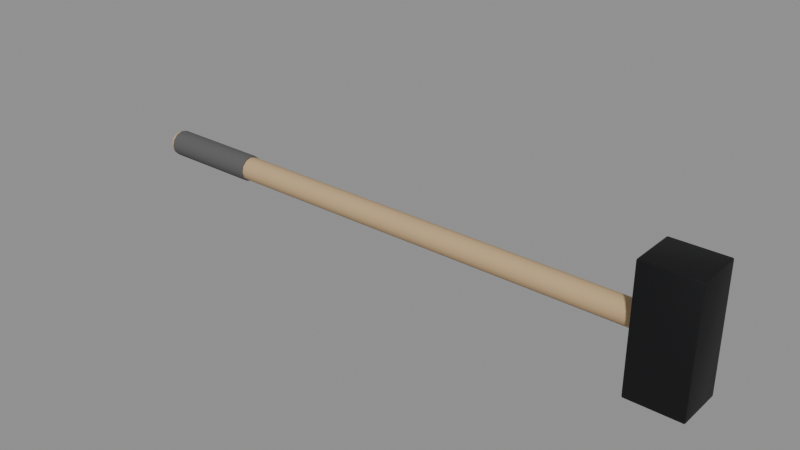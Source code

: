 # Source: SM_Sledgehammer.blend  (saved by Blender 5.3.31; exported with 4.5.12 LTS)
import bpy
from mathutils import Matrix  # noqa: F401  (used for matrix-valued properties, if any)

bpy.ops.wm.read_factory_settings(use_empty=True)
scene = bpy.context.scene
scene.name = 'Scene'

# ---- materials (node trees are filled in below, after node groups)
mat_m_lightwood = bpy.data.materials.new('M_LightWood')
mat_m_lightwood.diffuse_color = (0.55, 0.38, 0.2, 1.0)
mat_m_darksteel = bpy.data.materials.new('M_DarkSteel')
mat_m_darksteel.diffuse_color = (0.02, 0.02, 0.022, 1.0)
mat_m_fabric = bpy.data.materials.new('M_Fabric')
mat_m_fabric.diffuse_color = (0.1, 0.1, 0.1, 1.0)

# ---- node groups
ng_smooth_by_angle = bpy.data.node_groups.new('Smooth by Angle', 'GeometryNodeTree')
_s = ng_smooth_by_angle.interface.new_socket(name='Mesh', in_out='OUTPUT', socket_type='NodeSocketGeometry')
_s = ng_smooth_by_angle.interface.new_socket(name='Mesh', in_out='INPUT', socket_type='NodeSocketGeometry')
_s = ng_smooth_by_angle.interface.new_socket(name='Angle', in_out='INPUT', socket_type='NodeSocketFloat')
_s.subtype = 'ANGLE'
_s.default_value = 0.5236
_s.min_value = 0.0
_s.max_value = 3.142
_s.description = 'Maximum face angle for smooth edges'
_s = ng_smooth_by_angle.interface.new_socket(name='Ignore Sharpness', in_out='INPUT', socket_type='NodeSocketBool')
_s.force_non_field = True
ng_smooth_by_angle.is_modifier = True
_N = ng_smooth_by_angle.nodes; _L = ng_smooth_by_angle.links
n0 = _N.new('GeometryNodeSetShadeSmooth'); n0.name = 'Set Shade Smooth'; n0.location = (120, -80)
n0.domain = 'EDGE'
n1 = _N.new('GeometryNodeSetShadeSmooth'); n1.name = 'Set Shade Smooth.001'; n1.location = (300, -80)
n2 = _N.new('NodeGroupOutput'); n2.name = 'Group Output'; n2.location = (480, -80)
n3 = _N.new('GeometryNodeInputMeshEdgeAngle'); n3.name = 'Edge Angle'; n3.location = (-440, -240)
n4 = _N.new('NodeGroupInput'); n4.name = 'Group Input'; n4.location = (-80, -80)
n5 = _N.new('GeometryNodeInputEdgeSmooth'); n5.name = 'Is Edge Smooth'; n5.location = (-260, -120)
n6 = _N.new('GeometryNodeInputShadeSmooth'); n6.name = 'Is Shade Smooth'; n6.location = (-440, -397)
n7 = _N.new('FunctionNodeCompare'); n7.name = 'Compare'; n7.location = (-260, -260)
n7.operation = 'LESS_EQUAL'
n8 = _N.new('FunctionNodeBooleanMath'); n8.name = 'Boolean Math.001'; n8.location = (-80, -260)
n9 = _N.new('NodeGroupInput'); n9.name = 'Group Input.001'; n9.location = (-440, -329)
n10 = _N.new('NodeGroupInput'); n10.name = 'Group Input.002'; n10.location = (-259, -189)
n11 = _N.new('FunctionNodeBooleanMath'); n11.name = 'Boolean Math'; n11.location = (-80, -149)
n11.operation = 'OR'
n12 = _N.new('FunctionNodeBooleanMath'); n12.name = 'Boolean Math.002'; n12.location = (-260, -380)
n12.operation = 'OR'
n13 = _N.new('NodeGroupInput'); n13.name = 'Group Input.003'; n13.location = (-440, -460)
_L.new(n3.outputs[0], n7.inputs[0])
_L.new(n1.outputs[0], n2.inputs[0])
_L.new(n9.outputs[1], n7.inputs[1])
_L.new(n7.outputs[0], n8.inputs[0])
_L.new(n4.outputs[0], n0.inputs[0])
_L.new(n0.outputs[0], n1.inputs[0])
_L.new(n8.outputs[0], n0.inputs[2])
_L.new(n10.outputs[2], n11.inputs[1])
_L.new(n5.outputs[0], n11.inputs[0])
_L.new(n11.outputs[0], n0.inputs[1])
_L.new(n13.outputs[2], n12.inputs[1])
_L.new(n6.outputs[0], n12.inputs[0])
_L.new(n12.outputs[0], n8.inputs[1])
n2.is_active_output = True

# ---- material node trees
mat_m_lightwood.use_nodes = True; mat_m_lightwood.node_tree.nodes.clear()
_N = mat_m_lightwood.node_tree.nodes; _L = mat_m_lightwood.node_tree.links
n0 = _N.new('ShaderNodeBsdfPrincipled'); n0.name = 'Principled BSDF'; n0.location = (-200, 100)
n0.inputs[0].default_value = (0.55, 0.38, 0.2, 1.0)
n0.inputs[2].default_value = 0.6
n0.inputs[10].default_value = 0.005
n1 = _N.new('ShaderNodeOutputMaterial'); n1.name = 'Material Output'; n1.location = (200, 100)
_L.new(n0.outputs[0], n1.inputs[0])
n1.is_active_output = True
mat_m_darksteel.use_nodes = True; mat_m_darksteel.node_tree.nodes.clear()
_N = mat_m_darksteel.node_tree.nodes; _L = mat_m_darksteel.node_tree.links
n0 = _N.new('ShaderNodeBsdfPrincipled'); n0.name = 'Principled BSDF'; n0.location = (-200, 100)
n0.inputs[0].default_value = (0.02, 0.02, 0.022, 1.0)
n0.inputs[1].default_value = 0.7
n0.inputs[2].default_value = 0.55
n0.inputs[10].default_value = 0.005
n1 = _N.new('ShaderNodeOutputMaterial'); n1.name = 'Material Output'; n1.location = (200, 100)
_L.new(n0.outputs[0], n1.inputs[0])
n1.is_active_output = True
mat_m_fabric.use_nodes = True; mat_m_fabric.node_tree.nodes.clear()
_N = mat_m_fabric.node_tree.nodes; _L = mat_m_fabric.node_tree.links
n0 = _N.new('ShaderNodeBsdfPrincipled'); n0.name = 'Principled BSDF'; n0.location = (-200, 100)
n0.inputs[0].default_value = (0.1, 0.1, 0.1, 1.0)
n0.inputs[2].default_value = 1.0
n0.inputs[10].default_value = 0.005
n1 = _N.new('ShaderNodeOutputMaterial'); n1.name = 'Material Output'; n1.location = (200, 100)
_L.new(n0.outputs[0], n1.inputs[0])
n1.is_active_output = True

# ---- meshes
me_sm_sledgehammer = bpy.data.meshes.new('SM_Sledgehammer')
me_sm_sledgehammer.from_pydata([(-0.15, 0.017, 1.858e-08), (0.7, 0.017, -1.858e-08), (-0.15, 0.01472, -0.0085), (0.7, 0.01472, -0.0085), (-0.15, 0.0085, -0.01472), (0.7, 0.0085, -0.01472), (-0.15, 0.0, -0.017), (0.7, 0.0, -0.017), (-0.15, -0.0085, -0.01472), (0.7, -0.0085, -0.01472), (-0.15, -0.01472, -0.0085), (0.7, -0.01472, -0.0085), (-0.15, -0.017, 1.858e-08), (0.7, -0.017, -1.858e-08), (-0.15, -0.01472, 0.0085), (0.7, -0.01472, 0.0085), (-0.15, -0.0085, 0.01472), (0.7, -0.0085, 0.01472), (-0.15, 0.0, 0.017), (0.7, 0.0, 0.017), (-0.15, 0.0085, 0.01472), (0.7, 0.0085, 0.01472), (-0.15, 0.01472, 0.0085), (0.7, 0.01472, 0.0085), (0.642, -0.033, -0.09), (0.642, -0.035, -0.088), (0.64, -0.033, -0.088), (0.642, -0.03441, -0.08941), (0.6408, -0.03415, -0.08915), (0.6406, -0.03441, -0.088), (0.6406, -0.033, -0.08941), (0.642, -0.035, 0.088), (0.642, -0.033, 0.09), (0.64, -0.033, 0.088), (0.642, -0.03441, 0.08941), (0.6408, -0.03415, 0.08915), (0.6406, -0.033, 0.08941), (0.6406, -0.03441, 0.088), (0.642, 0.033, -0.09), (0.64, 0.033, -0.088), (0.642, 0.035, -0.088), (0.6406, 0.033, -0.08941), (0.6408, 0.03415, -0.08915), (0.6406, 0.03441, -0.088), (0.642, 0.03441, -0.08941), (0.642, 0.033, 0.09), (0.642, 0.035, 0.088), (0.64, 0.033, 0.088), (0.642, 0.03441, 0.08941), (0.6408, 0.03415, 0.08915), (0.6406, 0.03441, 0.088), (0.6406, 0.033, 0.08941), (0.718, -0.033, -0.09), (0.72, -0.033, -0.088), (0.718, -0.035, -0.088), (0.7194, -0.033, -0.08941), (0.7192, -0.03415, -0.08915), (0.7194, -0.03441, -0.088), (0.718, -0.03441, -0.08941), (0.718, -0.033, 0.09), (0.718, -0.035, 0.088), (0.72, -0.033, 0.088), (0.718, -0.03441, 0.08941), (0.7192, -0.03415, 0.08915), (0.7194, -0.03441, 0.088), (0.7194, -0.033, 0.08941), (0.718, 0.033, -0.09), (0.718, 0.035, -0.088), (0.72, 0.033, -0.088), (0.718, 0.03441, -0.08941), (0.7192, 0.03415, -0.08915), (0.7194, 0.03441, -0.088), (0.7194, 0.033, -0.08941), (0.718, 0.033, 0.09), (0.72, 0.033, 0.088), (0.718, 0.035, 0.088), (0.7194, 0.033, 0.08941), (0.7192, 0.03415, 0.08915), (0.7194, 0.03441, 0.088), (0.718, 0.03441, 0.08941), (-0.145, 0.019, 3.278e-09), (0.005, 0.019, -3.278e-09), (-0.145, 0.01645, -0.0095), (0.005, 0.01645, -0.0095), (-0.145, 0.0095, -0.01645), (0.005, 0.0095, -0.01645), (-0.145, 0.0, -0.019), (0.005, 0.0, -0.019), (-0.145, -0.0095, -0.01645), (0.005, -0.0095, -0.01645), (-0.145, -0.01645, -0.0095), (0.005, -0.01645, -0.0095), (-0.145, -0.019, 3.278e-09), (0.005, -0.019, -3.278e-09), (-0.145, -0.01645, 0.0095), (0.005, -0.01645, 0.0095), (-0.145, -0.0095, 0.01645), (0.005, -0.0095, 0.01645), (-0.145, 0.0, 0.019), (0.005, 0.0, 0.019), (-0.145, 0.0095, 0.01645), (0.005, 0.0095, 0.01645), (-0.145, 0.01645, 0.0095), (0.005, 0.01645, 0.0095)], [], [(0, 1, 3, 2), (2, 3, 5, 4), (4, 5, 7, 6), (6, 7, 9, 8), (8, 9, 11, 10), (10, 11, 13, 12), (12, 13, 15, 14), (14, 15, 17, 16), (16, 17, 19, 18), (18, 19, 21, 20), (3, 1, 23, 21, 19, 17, 15, 13, 11, 9, 7, 5), (20, 21, 23, 22), (22, 23, 1, 0), (0, 2, 4, 6, 8, 10, 12, 14, 16, 18, 20, 22), (24, 27, 28, 30), (25, 29, 28, 27), (26, 30, 28, 29), (31, 34, 35, 37), (32, 36, 35, 34), (33, 37, 35, 36), (38, 41, 42, 44), (39, 43, 42, 41), (40, 44, 42, 43), (45, 48, 49, 51), (46, 50, 49, 48), (47, 51, 49, 50), (52, 55, 56, 58), (53, 57, 56, 55), (54, 58, 56, 57), (59, 62, 63, 65), (60, 64, 63, 62), (61, 65, 63, 64), (66, 69, 70, 72), (67, 71, 70, 69), (68, 72, 70, 71), (73, 76, 77, 79), (74, 78, 77, 76), (75, 79, 77, 78), (38, 24, 30, 41), (41, 30, 26, 39), (25, 31, 37, 29), (29, 37, 33, 26), (32, 45, 51, 36), (36, 51, 47, 33), (46, 40, 43, 50), (50, 43, 39, 47), (66, 38, 44, 69), (69, 44, 40, 67), (45, 73, 79, 48), (48, 79, 75, 46), (74, 68, 71, 78), (78, 71, 67, 75), (52, 66, 72, 55), (55, 72, 68, 53), (73, 59, 65, 76), (76, 65, 61, 74), (60, 54, 57, 64), (64, 57, 53, 61), (24, 52, 58, 27), (27, 58, 54, 25), (59, 32, 34, 62), (62, 34, 31, 60), (38, 66, 52, 24), (26, 33, 47, 39), (54, 60, 31, 25), (73, 45, 32, 59), (40, 46, 75, 67), (68, 74, 61, 53), (80, 81, 83, 82), (82, 83, 85, 84), (84, 85, 87, 86), (86, 87, 89, 88), (88, 89, 91, 90), (90, 91, 93, 92), (92, 93, 95, 94), (94, 95, 97, 96), (96, 97, 99, 98), (98, 99, 101, 100), (83, 81, 103, 101, 99, 97, 95, 93, 91, 89, 87, 85), (100, 101, 103, 102), (102, 103, 81, 80), (80, 82, 84, 86, 88, 90, 92, 94, 96, 98, 100, 102)])
me_sm_sledgehammer.polygons.foreach_set('use_smooth', [True] * 82)
me_sm_sledgehammer.polygons.foreach_set('material_index', [0, 0, 0, 0, 0, 0, 0, 0, 0, 0, 0, 0, 0, 0, 1, 1, 1, 1, 1, 1, 1, 1, 1, 1, 1, 1, 1, 1, 1, 1, 1, 1, 1, 1, 1, 1, 1, 1, 1, 1, 1, 1, 1, 1, 1, 1, 1, 1, 1, 1, 1, 1, 1, 1, 1, 1, 1, 1, 1, 1, 1, 1, 1, 1, 1, 1, 1, 1, 2, 2, 2, 2, 2, 2, 2, 2, 2, 2, 2, 2, 2, 2])
_uv = me_sm_sledgehammer.uv_layers.new(name='UVMap')
_uv.uv.foreach_set('vector', [1.0, 0.5, 1.0, 1.0, 0.9167, 1.0, 0.9167, 0.5, 0.9167, 0.5, 0.9167, 1.0, 0.8333, 1.0, 0.8333, 0.5, 0.8333, 0.5, 0.8333, 1.0, 0.75, 1.0, 0.75, 0.5, 0.75, 0.5, 0.75, 1.0, 0.6667, 1.0, 0.6667, 0.5, 0.6667, 0.5, 0.6667, 1.0, 0.5833, 1.0, 0.5833, 0.5, 0.5833, 0.5, 0.5833, 1.0, 0.5, 1.0, 0.5, 0.5, 0.5, 0.5, 0.5, 1.0, 0.4167, 1.0, 0.4167, 0.5, 0.4167, 0.5, 0.4167, 1.0, 0.3333, 1.0, 0.3333, 0.5, 0.3333, 0.5, 0.3333, 1.0, 0.25, 1.0, 0.25, 0.5, 0.25, 0.5, 0.25, 1.0, 0.1667, 1.0, 0.1667, 0.5, 0.37, 0.4578, 0.25, 0.49, 0.13, 0.4578, 0.04215, 0.37, 0.01, 0.25, 0.04215, 0.13, 0.13, 0.04215, 0.25, 0.01, 0.37, 0.04215, 0.4578, 0.13, 0.49, 0.25, 0.4578, 0.37, 0.1667, 0.5, 0.1667, 1.0, 0.08333, 1.0, 0.08333, 0.5, 0.08333, 0.5, 0.08333, 1.0, 7.451e-08, 1.0, 7.451e-08, 0.5, 0.75, 0.49, 0.87, 0.4578, 0.9578, 0.37, 0.99, 0.25, 0.9578, 0.13, 0.87, 0.04215, 0.75, 0.01, 0.63, 0.04215, 0.5422, 0.13, 0.51, 0.25, 0.5422, 0.37, 0.63, 0.4578, 0.1312, 0.7429, 0.1313, 0.75, 0.1276, 0.75, 0.125, 0.7429, 0.3778, 0.9937, 0.3778, 1.0, 0.3762, 1.0, 0.375, 0.9938, 0.3778, 0.007143, 0.375, 0.007143, 0.375, 0.003019, 0.3778, 0.0, 0.6222, 0.9938, 0.625, 0.9937, 0.625, 0.9974, 0.6222, 1.0, 0.8687, 0.7429, 0.875, 0.7429, 0.875, 0.747, 0.8688, 0.75, 0.6222, 0.007143, 0.6222, 0.0, 0.6238, 0.0, 0.625, 0.007143, 0.1312, 0.5071, 0.125, 0.5071, 0.125, 0.503, 0.1313, 0.5, 0.3778, 0.2429, 0.3778, 0.25, 0.3756, 0.2513, 0.375, 0.2429, 0.3778, 0.2562, 0.375, 0.2563, 0.3756, 0.2513, 0.3778, 0.25, 0.8687, 0.5071, 0.8687, 0.5, 0.8724, 0.5, 0.875, 0.5071, 0.6222, 0.2562, 0.6222, 0.25, 0.6244, 0.2485, 0.625, 0.2562, 0.6222, 0.2429, 0.625, 0.2429, 0.6244, 0.2485, 0.6222, 0.25, 0.3688, 0.7429, 0.375, 0.7429, 0.3754, 0.7499, 0.3719, 0.7531, 0.3778, 0.7429, 0.3778, 0.75, 0.3754, 0.7499, 0.375, 0.7429, 0.3778, 0.7562, 0.3719, 0.7531, 0.3754, 0.7499, 0.3778, 0.75, 0.6313, 0.7429, 0.6281, 0.7531, 0.6255, 0.749, 0.625, 0.7429, 0.6222, 0.7562, 0.6222, 0.75, 0.6255, 0.749, 0.6281, 0.7531, 0.6222, 0.7429, 0.625, 0.7429, 0.6255, 0.749, 0.6222, 0.75, 0.3688, 0.5071, 0.3719, 0.4969, 0.3745, 0.501, 0.375, 0.5071, 0.3778, 0.4937, 0.3778, 0.5, 0.3745, 0.501, 0.3719, 0.4969, 0.3778, 0.5071, 0.375, 0.5071, 0.3745, 0.501, 0.3778, 0.5, 0.6313, 0.5071, 0.625, 0.5071, 0.6246, 0.5001, 0.6281, 0.4969, 0.6222, 0.5071, 0.6222, 0.5, 0.6246, 0.5001, 0.625, 0.5071, 0.6222, 0.4938, 0.6281, 0.4969, 0.6246, 0.5001, 0.6222, 0.5, 0.1312, 0.5071, 0.1312, 0.7429, 0.125, 0.7429, 0.125, 0.5071, 0.375, 0.2429, 0.375, 0.007143, 0.3778, 0.007143, 0.3778, 0.2429, 0.3778, 0.9937, 0.6222, 0.9938, 0.6222, 1.0, 0.3778, 1.0, 0.3778, 0.0, 0.6222, 0.0, 0.6222, 0.007143, 0.3778, 0.007143, 0.8687, 0.7429, 0.8687, 0.5071, 0.875, 0.5071, 0.875, 0.7429, 0.625, 0.007143, 0.625, 0.2429, 0.6222, 0.2429, 0.6222, 0.007143, 0.6222, 0.2562, 0.3778, 0.2562, 0.3778, 0.25, 0.6222, 0.25, 0.6222, 0.25, 0.3778, 0.25, 0.3778, 0.2429, 0.6222, 0.2429, 0.3688, 0.5071, 0.1312, 0.5071, 0.1313, 0.5, 0.3719, 0.4969, 0.3719, 0.4969, 0.375, 0.2563, 0.3778, 0.2562, 0.3778, 0.4937, 0.8687, 0.5071, 0.6313, 0.5071, 0.6281, 0.4969, 0.8687, 0.5, 0.625, 0.2562, 0.6281, 0.4969, 0.6222, 0.4938, 0.6222, 0.2562, 0.6222, 0.5071, 0.3778, 0.5071, 0.3778, 0.5, 0.6222, 0.5, 0.6222, 0.5, 0.3778, 0.5, 0.3778, 0.4937, 0.6222, 0.4938, 0.3688, 0.7429, 0.3688, 0.5071, 0.375, 0.5071, 0.375, 0.7429, 0.375, 0.7429, 0.375, 0.5071, 0.3778, 0.5071, 0.3778, 0.7429, 0.6313, 0.5071, 0.6313, 0.7429, 0.625, 0.7429, 0.625, 0.5071, 0.625, 0.5071, 0.625, 0.7429, 0.6222, 0.7429, 0.6222, 0.5071, 0.6222, 0.7562, 0.3778, 0.7562, 0.3778, 0.75, 0.6222, 0.75, 0.6222, 0.75, 0.3778, 0.75, 0.3778, 0.7429, 0.6222, 0.7429, 0.1312, 0.7429, 0.3688, 0.7429, 0.3719, 0.7531, 0.1313, 0.75, 0.375, 0.9938, 0.3719, 0.7531, 0.3778, 0.7562, 0.3778, 0.9937, 0.6313, 0.7429, 0.8687, 0.7429, 0.8688, 0.75, 0.6281, 0.7531, 0.6281, 0.7531, 0.625, 0.9937, 0.6222, 0.9938, 0.6222, 0.7562, 0.1312, 0.5071, 0.3688, 0.5071, 0.3688, 0.7429, 0.1312, 0.7429, 0.3778, 0.007143, 0.6222, 0.007143, 0.6222, 0.2429, 0.3778, 0.2429, 0.3778, 0.7562, 0.6222, 0.7562, 0.6222, 0.9938, 0.3778, 0.9937, 0.6313, 0.5071, 0.8687, 0.5071, 0.8687, 0.7429, 0.6313, 0.7429, 0.3778, 0.2562, 0.6222, 0.2562, 0.6222, 0.4938, 0.3778, 0.4937, 0.3778, 0.5071, 0.6222, 0.5071, 0.6222, 0.7429, 0.3778, 0.7429, 1.0, 0.5, 1.0, 1.0, 0.9167, 1.0, 0.9167, 0.5, 0.9167, 0.5, 0.9167, 1.0, 0.8333, 1.0, 0.8333, 0.5, 0.8333, 0.5, 0.8333, 1.0, 0.75, 1.0, 0.75, 0.5, 0.75, 0.5, 0.75, 1.0, 0.6667, 1.0, 0.6667, 0.5, 0.6667, 0.5, 0.6667, 1.0, 0.5833, 1.0, 0.5833, 0.5, 0.5833, 0.5, 0.5833, 1.0, 0.5, 1.0, 0.5, 0.5, 0.5, 0.5, 0.5, 1.0, 0.4167, 1.0, 0.4167, 0.5, 0.4167, 0.5, 0.4167, 1.0, 0.3333, 1.0, 0.3333, 0.5, 0.3333, 0.5, 0.3333, 1.0, 0.25, 1.0, 0.25, 0.5, 0.25, 0.5, 0.25, 1.0, 0.1667, 1.0, 0.1667, 0.5, 0.37, 0.4578, 0.25, 0.49, 0.13, 0.4578, 0.04215, 0.37, 0.01, 0.25, 0.04215, 0.13, 0.13, 0.04215, 0.25, 0.01, 0.37, 0.04215, 0.4578, 0.13, 0.49, 0.25, 0.4578, 0.37, 0.1667, 0.5, 0.1667, 1.0, 0.08333, 1.0, 0.08333, 0.5, 0.08333, 0.5, 0.08333, 1.0, 7.451e-08, 1.0, 7.451e-08, 0.5, 0.75, 0.49, 0.87, 0.4578, 0.9578, 0.37, 0.99, 0.25, 0.9578, 0.13, 0.87, 0.04215, 0.75, 0.01, 0.63, 0.04215, 0.5422, 0.13, 0.51, 0.25, 0.5422, 0.37, 0.63, 0.4578])
me_sm_sledgehammer.materials.append(mat_m_lightwood)
me_sm_sledgehammer.materials.append(mat_m_darksteel)
me_sm_sledgehammer.materials.append(mat_m_fabric)
me_sm_sledgehammer.update()

# ---- objects
ob_sm_sledgehammer = bpy.data.objects.new('SM_Sledgehammer', me_sm_sledgehammer)

# ---- transforms, parenting, visibility, modifiers, constraints
ob_sm_sledgehammer.location = (0.0, 0.0, 0.0)
_m = ob_sm_sledgehammer.modifiers.new('Smooth by Angle', 'NODES')
_m.node_group = ng_smooth_by_angle
_gi = [s.identifier for s in ng_smooth_by_angle.interface.items_tree if s.item_type == 'SOCKET' and s.in_out == 'INPUT']
_m[_gi[1]] = 0.6109  # 'Angle'
_m.use_pin_to_last = True
_m.show_group_selector = False

# ---- collection membership
scene.collection.objects.link(ob_sm_sledgehammer)

# ---- scene / render settings (as saved in the file)
scene.frame_start = 1; scene.frame_end = 250; scene.frame_set(1)
scene.render.engine = 'BLENDER_EEVEE_NEXT'
scene.render.bake_bias = 0.0
scene.render.bake_samples = 0
scene.render.compositor_device = 'GPU'
scene.eevee.use_volume_custom_range = False
scene.eevee.fast_gi_thickness_near = 0.1
scene.eevee.fast_gi_thickness_far = 0.0
scene.eevee.ray_tracing_options.screen_trace_thickness = 0.1
bpy.context.view_layer.update()

# ---- added for rendering (the .blend has no active camera and no usable light): camera, sun + grey world if the file has none
cam_auto = bpy.data.cameras.new('AutoCamera')
cam_auto.lens = 50.0
cam_auto.sensor_width = 36.0
cam_auto.clip_end = 1000.0
ob_auto_camera = bpy.data.objects.new('AutoCamera', cam_auto)
scene.collection.objects.link(ob_auto_camera)
ob_auto_camera.location = (1.10954, -0.989449, 0.659633)
ob_auto_camera.rotation_euler = (1.09748, -7.21219e-08, 0.694738)
scene.camera = ob_auto_camera
light_auto_sun = bpy.data.lights.new('AutoSun', 'SUN')
light_auto_sun.energy = 3.0
light_auto_sun.angle = 0.0523599
ob_auto_sun = bpy.data.objects.new('AutoSun', light_auto_sun)
scene.collection.objects.link(ob_auto_sun)
ob_auto_sun.rotation_euler = (0.872665, 0.174533, 0.523599)
if scene.world is None:
    world_auto = bpy.data.worlds.new('AutoWorld')
    world_auto.color = (0.3, 0.3, 0.3)
    scene.world = world_auto
bpy.context.view_layer.update()
